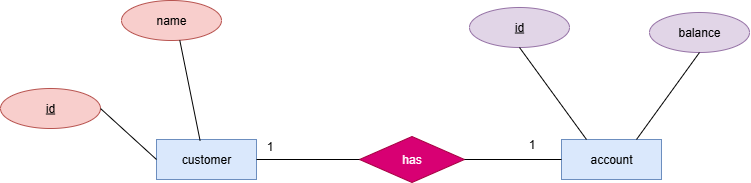

The diagram above was exported from draw.io. Its source (the exported page's mxGraphModel, read from the mxfile embedded in the PNG):
<mxGraphModel dx="1788" dy="714" grid="0" gridSize="10" guides="1" tooltips="1" connect="1" arrows="1" fold="1" page="0" pageScale="1" pageWidth="827" pageHeight="1169" math="0" shadow="0">
  <root>
    <mxCell id="0" />
    <mxCell id="1" parent="0" />
    <mxCell id="kbPGGYTgq-c96TuWo3T0-1" value="customer" style="whiteSpace=wrap;html=1;align=center;fillColor=#dae8fc;strokeColor=#6c8ebf;" vertex="1" parent="1">
      <mxGeometry x="-2" y="149" width="100" height="40" as="geometry" />
    </mxCell>
    <mxCell id="kbPGGYTgq-c96TuWo3T0-2" value="name" style="ellipse;whiteSpace=wrap;html=1;align=center;fillColor=#f8cecc;strokeColor=#b85450;" vertex="1" parent="1">
      <mxGeometry x="-37" y="10" width="100" height="40" as="geometry" />
    </mxCell>
    <mxCell id="kbPGGYTgq-c96TuWo3T0-3" value="id" style="ellipse;whiteSpace=wrap;html=1;align=center;fontStyle=4;fillColor=#f8cecc;strokeColor=#b85450;" vertex="1" parent="1">
      <mxGeometry x="-158" y="98" width="100" height="40" as="geometry" />
    </mxCell>
    <mxCell id="kbPGGYTgq-c96TuWo3T0-4" value="" style="endArrow=none;html=1;rounded=0;exitX=0.583;exitY=0.995;exitDx=0;exitDy=0;exitPerimeter=0;entryX=0.436;entryY=0.03;entryDx=0;entryDy=0;entryPerimeter=0;" edge="1" parent="1" source="kbPGGYTgq-c96TuWo3T0-2" target="kbPGGYTgq-c96TuWo3T0-1">
      <mxGeometry relative="1" as="geometry">
        <mxPoint x="10" y="65" as="sourcePoint" />
        <mxPoint x="162" y="99" as="targetPoint" />
      </mxGeometry>
    </mxCell>
    <mxCell id="kbPGGYTgq-c96TuWo3T0-5" value="" style="endArrow=none;html=1;rounded=0;exitX=1;exitY=0.5;exitDx=0;exitDy=0;entryX=0;entryY=0.5;entryDx=0;entryDy=0;" edge="1" parent="1" source="kbPGGYTgq-c96TuWo3T0-3" target="kbPGGYTgq-c96TuWo3T0-1">
      <mxGeometry relative="1" as="geometry">
        <mxPoint x="48" y="81" as="sourcePoint" />
        <mxPoint x="69" y="181" as="targetPoint" />
      </mxGeometry>
    </mxCell>
    <mxCell id="kbPGGYTgq-c96TuWo3T0-8" value="account" style="whiteSpace=wrap;html=1;align=center;fillColor=#dae8fc;strokeColor=#6c8ebf;" vertex="1" parent="1">
      <mxGeometry x="403" y="149" width="100" height="40" as="geometry" />
    </mxCell>
    <mxCell id="kbPGGYTgq-c96TuWo3T0-9" value="id" style="ellipse;whiteSpace=wrap;html=1;align=center;fontStyle=4;fillColor=#e1d5e7;strokeColor=#9673a6;" vertex="1" parent="1">
      <mxGeometry x="311" y="17" width="100" height="40" as="geometry" />
    </mxCell>
    <mxCell id="kbPGGYTgq-c96TuWo3T0-10" value="balance" style="ellipse;whiteSpace=wrap;html=1;align=center;fillColor=#e1d5e7;strokeColor=#9673a6;" vertex="1" parent="1">
      <mxGeometry x="491" y="22" width="100" height="40" as="geometry" />
    </mxCell>
    <mxCell id="kbPGGYTgq-c96TuWo3T0-11" value="" style="endArrow=none;html=1;rounded=0;exitX=0.5;exitY=1;exitDx=0;exitDy=0;entryX=0.25;entryY=0;entryDx=0;entryDy=0;" edge="1" parent="1" source="kbPGGYTgq-c96TuWo3T0-9" target="kbPGGYTgq-c96TuWo3T0-8">
      <mxGeometry relative="1" as="geometry">
        <mxPoint x="480" y="198" as="sourcePoint" />
        <mxPoint x="501" y="298" as="targetPoint" />
      </mxGeometry>
    </mxCell>
    <mxCell id="kbPGGYTgq-c96TuWo3T0-12" value="" style="endArrow=none;html=1;rounded=0;exitX=0.5;exitY=1;exitDx=0;exitDy=0;entryX=0.75;entryY=0;entryDx=0;entryDy=0;" edge="1" parent="1" source="kbPGGYTgq-c96TuWo3T0-10" target="kbPGGYTgq-c96TuWo3T0-8">
      <mxGeometry relative="1" as="geometry">
        <mxPoint x="495" y="133" as="sourcePoint" />
        <mxPoint x="538" y="225" as="targetPoint" />
      </mxGeometry>
    </mxCell>
    <mxCell id="kbPGGYTgq-c96TuWo3T0-13" value="has" style="shape=rhombus;perimeter=rhombusPerimeter;whiteSpace=wrap;html=1;align=center;fillColor=#d80073;fontColor=#ffffff;strokeColor=#A50040;" vertex="1" parent="1">
      <mxGeometry x="201" y="146" width="105" height="46" as="geometry" />
    </mxCell>
    <mxCell id="kbPGGYTgq-c96TuWo3T0-14" value="" style="endArrow=none;html=1;rounded=0;exitX=1;exitY=0.5;exitDx=0;exitDy=0;entryX=0;entryY=0.5;entryDx=0;entryDy=0;" edge="1" parent="1" source="kbPGGYTgq-c96TuWo3T0-1" target="kbPGGYTgq-c96TuWo3T0-13">
      <mxGeometry relative="1" as="geometry">
        <mxPoint x="177" y="165" as="sourcePoint" />
        <mxPoint x="198" y="265" as="targetPoint" />
      </mxGeometry>
    </mxCell>
    <mxCell id="kbPGGYTgq-c96TuWo3T0-15" value="" style="endArrow=none;html=1;rounded=0;exitX=1;exitY=0.5;exitDx=0;exitDy=0;entryX=0;entryY=0.5;entryDx=0;entryDy=0;" edge="1" parent="1" source="kbPGGYTgq-c96TuWo3T0-13" target="kbPGGYTgq-c96TuWo3T0-8">
      <mxGeometry relative="1" as="geometry">
        <mxPoint x="425" y="245" as="sourcePoint" />
        <mxPoint x="528" y="245" as="targetPoint" />
      </mxGeometry>
    </mxCell>
    <mxCell id="kbPGGYTgq-c96TuWo3T0-16" value="1" style="text;html=1;align=center;verticalAlign=middle;resizable=0;points=[];autosize=1;strokeColor=none;fillColor=none;" vertex="1" parent="1">
      <mxGeometry x="98" y="143" width="25" height="26" as="geometry" />
    </mxCell>
    <mxCell id="kbPGGYTgq-c96TuWo3T0-17" value="1" style="text;html=1;align=center;verticalAlign=middle;resizable=0;points=[];autosize=1;strokeColor=none;fillColor=none;" vertex="1" parent="1">
      <mxGeometry x="360" y="141" width="25" height="26" as="geometry" />
    </mxCell>
  </root>
</mxGraphModel>